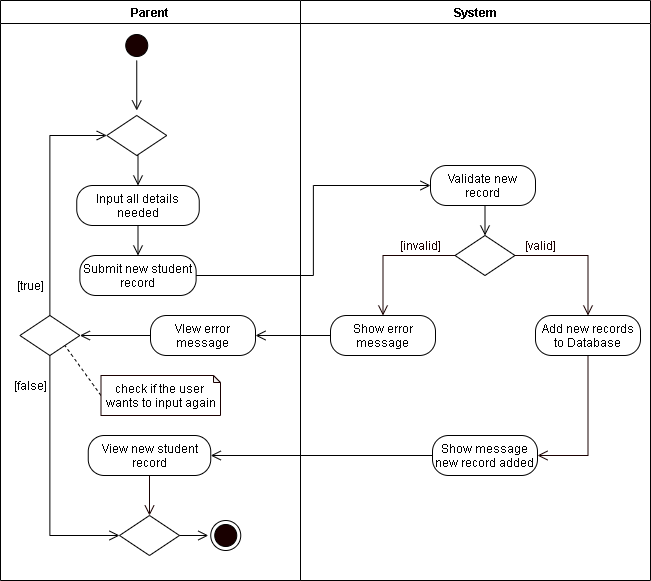

The diagram above was exported from draw.io. Its source (the exported page's mxGraphModel, read from the mxfile embedded in the PNG):
<mxGraphModel dx="926" dy="626" grid="1" gridSize="10" guides="1" tooltips="1" connect="1" arrows="1" fold="1" page="1" pageScale="1" pageWidth="850" pageHeight="1100" math="0" shadow="0">
  <root>
    <mxCell id="0" />
    <mxCell id="1" parent="0" />
    <mxCell id="USVBhKkSUctFPurJ5AGa-1" value="Parent" style="swimlane;startSize=23;" parent="1" vertex="1">
      <mxGeometry x="40" y="10" width="300" height="580" as="geometry" />
    </mxCell>
    <mxCell id="USVBhKkSUctFPurJ5AGa-2" style="edgeStyle=orthogonalEdgeStyle;rounded=0;orthogonalLoop=1;jettySize=auto;html=1;exitX=0.5;exitY=1;exitDx=0;exitDy=0;entryX=0.5;entryY=0;entryDx=0;entryDy=0;endArrow=open;endFill=0;endSize=8;" parent="USVBhKkSUctFPurJ5AGa-1" source="USVBhKkSUctFPurJ5AGa-3" edge="1">
      <mxGeometry relative="1" as="geometry">
        <mxPoint x="136.25" y="110" as="targetPoint" />
      </mxGeometry>
    </mxCell>
    <mxCell id="USVBhKkSUctFPurJ5AGa-3" value="" style="ellipse;html=1;shape=startState;fillColor=#190000;" parent="USVBhKkSUctFPurJ5AGa-1" vertex="1">
      <mxGeometry x="121.25" y="30" width="30" height="30" as="geometry" />
    </mxCell>
    <mxCell id="USVBhKkSUctFPurJ5AGa-6" style="edgeStyle=orthogonalEdgeStyle;rounded=0;orthogonalLoop=1;jettySize=auto;html=1;exitX=0.5;exitY=1;exitDx=0;exitDy=0;entryX=0.5;entryY=0;entryDx=0;entryDy=0;endArrow=open;endFill=0;endSize=8;" parent="USVBhKkSUctFPurJ5AGa-1" source="USVBhKkSUctFPurJ5AGa-7" target="USVBhKkSUctFPurJ5AGa-8" edge="1">
      <mxGeometry relative="1" as="geometry" />
    </mxCell>
    <mxCell id="USVBhKkSUctFPurJ5AGa-7" value="Input all details needed" style="rounded=1;whiteSpace=wrap;html=1;arcSize=40;" parent="USVBhKkSUctFPurJ5AGa-1" vertex="1">
      <mxGeometry x="76.25" y="185" width="122.5" height="40" as="geometry" />
    </mxCell>
    <mxCell id="USVBhKkSUctFPurJ5AGa-8" value="Submit new student record" style="rounded=1;whiteSpace=wrap;html=1;arcSize=40;" parent="USVBhKkSUctFPurJ5AGa-1" vertex="1">
      <mxGeometry x="79.37" y="255" width="116.25" height="40" as="geometry" />
    </mxCell>
    <mxCell id="USVBhKkSUctFPurJ5AGa-9" style="edgeStyle=orthogonalEdgeStyle;rounded=0;orthogonalLoop=1;jettySize=auto;html=1;exitX=0.5;exitY=1;exitDx=0;exitDy=0;entryX=0.5;entryY=0;entryDx=0;entryDy=0;endArrow=open;endFill=0;endSize=8;" parent="USVBhKkSUctFPurJ5AGa-1" source="USVBhKkSUctFPurJ5AGa-10" target="USVBhKkSUctFPurJ5AGa-7" edge="1">
      <mxGeometry relative="1" as="geometry" />
    </mxCell>
    <mxCell id="USVBhKkSUctFPurJ5AGa-10" value="" style="rhombus;whiteSpace=wrap;html=1;" parent="USVBhKkSUctFPurJ5AGa-1" vertex="1">
      <mxGeometry x="106.25" y="115" width="60" height="40" as="geometry" />
    </mxCell>
    <mxCell id="USVBhKkSUctFPurJ5AGa-11" value="View new student record" style="rounded=1;whiteSpace=wrap;html=1;arcSize=40;" parent="USVBhKkSUctFPurJ5AGa-1" vertex="1">
      <mxGeometry x="87.75" y="435" width="122.5" height="40" as="geometry" />
    </mxCell>
    <mxCell id="USVBhKkSUctFPurJ5AGa-12" value="" style="ellipse;html=1;shape=endState;fillColor=#190000;" parent="USVBhKkSUctFPurJ5AGa-1" vertex="1">
      <mxGeometry x="210.25" y="520" width="30" height="30" as="geometry" />
    </mxCell>
    <mxCell id="USVBhKkSUctFPurJ5AGa-13" style="edgeStyle=orthogonalEdgeStyle;rounded=0;orthogonalLoop=1;jettySize=auto;html=1;exitX=0.5;exitY=1;exitDx=0;exitDy=0;fontColor=#FFFFFF;endArrow=open;endFill=0;endSize=8;strokeColor=#190000;entryX=0.5;entryY=0;entryDx=0;entryDy=0;" parent="USVBhKkSUctFPurJ5AGa-1" source="USVBhKkSUctFPurJ5AGa-11" edge="1">
      <mxGeometry relative="1" as="geometry">
        <mxPoint x="149" y="515" as="targetPoint" />
      </mxGeometry>
    </mxCell>
    <mxCell id="DTjIxbiBsBPVOZNKD1Pr-2" style="edgeStyle=orthogonalEdgeStyle;rounded=0;orthogonalLoop=1;jettySize=auto;html=1;exitX=0.5;exitY=0;exitDx=0;exitDy=0;entryX=0;entryY=0.5;entryDx=0;entryDy=0;endArrow=open;endFill=0;endSize=8;" parent="USVBhKkSUctFPurJ5AGa-1" source="0_f-h5t0nRtSJCa_nDmq-1" target="USVBhKkSUctFPurJ5AGa-10" edge="1">
      <mxGeometry relative="1" as="geometry" />
    </mxCell>
    <mxCell id="DTjIxbiBsBPVOZNKD1Pr-3" style="edgeStyle=orthogonalEdgeStyle;rounded=0;orthogonalLoop=1;jettySize=auto;html=1;exitX=0.5;exitY=1;exitDx=0;exitDy=0;entryX=0;entryY=0.5;entryDx=0;entryDy=0;endArrow=open;endFill=0;endSize=8;" parent="USVBhKkSUctFPurJ5AGa-1" source="0_f-h5t0nRtSJCa_nDmq-1" target="0_f-h5t0nRtSJCa_nDmq-8" edge="1">
      <mxGeometry relative="1" as="geometry" />
    </mxCell>
    <mxCell id="0_f-h5t0nRtSJCa_nDmq-1" value="" style="rhombus;whiteSpace=wrap;html=1;" parent="USVBhKkSUctFPurJ5AGa-1" vertex="1">
      <mxGeometry x="19.370000000000008" y="315" width="60" height="40" as="geometry" />
    </mxCell>
    <mxCell id="0_f-h5t0nRtSJCa_nDmq-5" value="[true]" style="text;html=1;align=center;verticalAlign=middle;resizable=0;points=[];autosize=1;strokeColor=none;" parent="USVBhKkSUctFPurJ5AGa-1" vertex="1">
      <mxGeometry x="10" y="275" width="40" height="20" as="geometry" />
    </mxCell>
    <mxCell id="0_f-h5t0nRtSJCa_nDmq-8" value="" style="rhombus;whiteSpace=wrap;html=1;" parent="USVBhKkSUctFPurJ5AGa-1" vertex="1">
      <mxGeometry x="119" y="515" width="60" height="40" as="geometry" />
    </mxCell>
    <mxCell id="0_f-h5t0nRtSJCa_nDmq-12" style="rounded=0;orthogonalLoop=1;jettySize=auto;html=1;exitX=0;exitY=0.5;exitDx=0;exitDy=0;exitPerimeter=0;entryX=1;entryY=1;entryDx=0;entryDy=0;endArrow=none;endFill=0;endSize=8;dashed=1;" parent="USVBhKkSUctFPurJ5AGa-1" source="0_f-h5t0nRtSJCa_nDmq-11" target="0_f-h5t0nRtSJCa_nDmq-1" edge="1">
      <mxGeometry relative="1" as="geometry" />
    </mxCell>
    <mxCell id="0_f-h5t0nRtSJCa_nDmq-11" value="check if the user &lt;br&gt;wants to input again" style="shape=note;whiteSpace=wrap;html=1;backgroundOutline=1;darkOpacity=0.05;strokeColor=#190000;size=7;" parent="USVBhKkSUctFPurJ5AGa-1" vertex="1">
      <mxGeometry x="100.5" y="375" width="119.5" height="40" as="geometry" />
    </mxCell>
    <mxCell id="DTjIxbiBsBPVOZNKD1Pr-5" style="edgeStyle=orthogonalEdgeStyle;rounded=0;orthogonalLoop=1;jettySize=auto;html=1;exitX=0;exitY=0.5;exitDx=0;exitDy=0;entryX=1;entryY=0.5;entryDx=0;entryDy=0;endArrow=open;endFill=0;endSize=8;" parent="USVBhKkSUctFPurJ5AGa-1" source="DTjIxbiBsBPVOZNKD1Pr-1" target="0_f-h5t0nRtSJCa_nDmq-1" edge="1">
      <mxGeometry relative="1" as="geometry" />
    </mxCell>
    <mxCell id="DTjIxbiBsBPVOZNKD1Pr-1" value="VIew error message" style="rounded=1;whiteSpace=wrap;html=1;arcSize=40;" parent="USVBhKkSUctFPurJ5AGa-1" vertex="1">
      <mxGeometry x="150" y="315" width="105" height="40" as="geometry" />
    </mxCell>
    <mxCell id="0_f-h5t0nRtSJCa_nDmq-7" value="[false]" style="text;html=1;align=center;verticalAlign=middle;resizable=0;points=[];autosize=1;strokeColor=none;" parent="USVBhKkSUctFPurJ5AGa-1" vertex="1">
      <mxGeometry x="5" y="375" width="50" height="20" as="geometry" />
    </mxCell>
    <mxCell id="USVBhKkSUctFPurJ5AGa-14" value="System" style="swimlane;" parent="1" vertex="1">
      <mxGeometry x="340" y="10" width="350" height="580" as="geometry" />
    </mxCell>
    <mxCell id="USVBhKkSUctFPurJ5AGa-15" value="Validate new record" style="rounded=1;whiteSpace=wrap;html=1;arcSize=40;" parent="USVBhKkSUctFPurJ5AGa-14" vertex="1">
      <mxGeometry x="130" y="165" width="105" height="40" as="geometry" />
    </mxCell>
    <mxCell id="USVBhKkSUctFPurJ5AGa-16" value="" style="rhombus;whiteSpace=wrap;html=1;" parent="USVBhKkSUctFPurJ5AGa-14" vertex="1">
      <mxGeometry x="154.5" y="235" width="60" height="40" as="geometry" />
    </mxCell>
    <mxCell id="USVBhKkSUctFPurJ5AGa-17" style="edgeStyle=orthogonalEdgeStyle;rounded=0;orthogonalLoop=1;jettySize=auto;html=1;exitX=0.5;exitY=1;exitDx=0;exitDy=0;entryX=0.5;entryY=0;entryDx=0;entryDy=0;endArrow=open;endFill=0;endSize=8;" parent="USVBhKkSUctFPurJ5AGa-14" source="USVBhKkSUctFPurJ5AGa-15" target="USVBhKkSUctFPurJ5AGa-16" edge="1">
      <mxGeometry relative="1" as="geometry" />
    </mxCell>
    <mxCell id="USVBhKkSUctFPurJ5AGa-18" value="&lt;font color=&quot;#190000&quot;&gt;[valid]&lt;/font&gt;" style="text;html=1;align=center;verticalAlign=middle;resizable=0;points=[];autosize=1;strokeColor=none;fontColor=#FFFFFF;" parent="USVBhKkSUctFPurJ5AGa-14" vertex="1">
      <mxGeometry x="214.5" y="235" width="50" height="20" as="geometry" />
    </mxCell>
    <mxCell id="USVBhKkSUctFPurJ5AGa-19" value="&lt;font color=&quot;#190000&quot;&gt;[invalid]&lt;/font&gt;" style="text;html=1;align=center;verticalAlign=middle;resizable=0;points=[];autosize=1;strokeColor=none;fontColor=#FFFFFF;" parent="USVBhKkSUctFPurJ5AGa-14" vertex="1">
      <mxGeometry x="90" y="235" width="60" height="20" as="geometry" />
    </mxCell>
    <mxCell id="USVBhKkSUctFPurJ5AGa-20" value="Show error message" style="rounded=1;whiteSpace=wrap;html=1;arcSize=40;" parent="USVBhKkSUctFPurJ5AGa-14" vertex="1">
      <mxGeometry x="30" y="315" width="105" height="40" as="geometry" />
    </mxCell>
    <mxCell id="USVBhKkSUctFPurJ5AGa-21" style="edgeStyle=orthogonalEdgeStyle;rounded=0;orthogonalLoop=1;jettySize=auto;html=1;exitX=0.5;exitY=1;exitDx=0;exitDy=0;entryX=1;entryY=0.5;entryDx=0;entryDy=0;fontColor=#FFFFFF;endArrow=open;endFill=0;endSize=8;strokeColor=#190000;" parent="USVBhKkSUctFPurJ5AGa-14" source="USVBhKkSUctFPurJ5AGa-22" target="USVBhKkSUctFPurJ5AGa-25" edge="1">
      <mxGeometry relative="1" as="geometry" />
    </mxCell>
    <mxCell id="USVBhKkSUctFPurJ5AGa-22" value="Add new records to Database" style="rounded=1;whiteSpace=wrap;html=1;arcSize=40;" parent="USVBhKkSUctFPurJ5AGa-14" vertex="1">
      <mxGeometry x="235" y="315" width="105" height="40" as="geometry" />
    </mxCell>
    <mxCell id="USVBhKkSUctFPurJ5AGa-23" style="edgeStyle=orthogonalEdgeStyle;rounded=0;orthogonalLoop=1;jettySize=auto;html=1;exitX=0;exitY=0.5;exitDx=0;exitDy=0;fontColor=#FFFFFF;endArrow=open;endFill=0;endSize=8;strokeColor=#190000;entryX=0.5;entryY=0;entryDx=0;entryDy=0;" parent="USVBhKkSUctFPurJ5AGa-14" source="USVBhKkSUctFPurJ5AGa-16" target="USVBhKkSUctFPurJ5AGa-20" edge="1">
      <mxGeometry relative="1" as="geometry">
        <mxPoint x="80" y="295" as="targetPoint" />
      </mxGeometry>
    </mxCell>
    <mxCell id="USVBhKkSUctFPurJ5AGa-24" style="edgeStyle=orthogonalEdgeStyle;rounded=0;orthogonalLoop=1;jettySize=auto;html=1;exitX=1;exitY=0.5;exitDx=0;exitDy=0;fontColor=#FFFFFF;endArrow=open;endFill=0;endSize=8;strokeColor=#190000;entryX=0.5;entryY=0;entryDx=0;entryDy=0;" parent="USVBhKkSUctFPurJ5AGa-14" source="USVBhKkSUctFPurJ5AGa-16" target="USVBhKkSUctFPurJ5AGa-22" edge="1">
      <mxGeometry relative="1" as="geometry">
        <mxPoint x="280" y="295" as="targetPoint" />
      </mxGeometry>
    </mxCell>
    <mxCell id="USVBhKkSUctFPurJ5AGa-25" value="Show message new record added" style="rounded=1;whiteSpace=wrap;html=1;arcSize=40;" parent="USVBhKkSUctFPurJ5AGa-14" vertex="1">
      <mxGeometry x="132" y="435" width="105" height="40" as="geometry" />
    </mxCell>
    <mxCell id="USVBhKkSUctFPurJ5AGa-32" style="edgeStyle=orthogonalEdgeStyle;rounded=0;orthogonalLoop=1;jettySize=auto;html=1;exitX=1;exitY=0.5;exitDx=0;exitDy=0;entryX=0;entryY=0.5;entryDx=0;entryDy=0;endArrow=open;endFill=0;endSize=8;" parent="1" source="USVBhKkSUctFPurJ5AGa-8" target="USVBhKkSUctFPurJ5AGa-15" edge="1">
      <mxGeometry relative="1" as="geometry" />
    </mxCell>
    <mxCell id="0_f-h5t0nRtSJCa_nDmq-10" style="edgeStyle=orthogonalEdgeStyle;rounded=0;orthogonalLoop=1;jettySize=auto;html=1;exitX=1;exitY=0.5;exitDx=0;exitDy=0;endArrow=open;endFill=0;endSize=8;" parent="1" source="0_f-h5t0nRtSJCa_nDmq-8" edge="1">
      <mxGeometry relative="1" as="geometry">
        <mxPoint x="247.75" y="545.0952380952381" as="targetPoint" />
      </mxGeometry>
    </mxCell>
    <mxCell id="DTjIxbiBsBPVOZNKD1Pr-4" style="edgeStyle=orthogonalEdgeStyle;rounded=0;orthogonalLoop=1;jettySize=auto;html=1;exitX=0;exitY=0.5;exitDx=0;exitDy=0;entryX=1;entryY=0.5;entryDx=0;entryDy=0;endArrow=open;endFill=0;endSize=8;" parent="1" source="USVBhKkSUctFPurJ5AGa-20" target="DTjIxbiBsBPVOZNKD1Pr-1" edge="1">
      <mxGeometry relative="1" as="geometry" />
    </mxCell>
    <mxCell id="DTjIxbiBsBPVOZNKD1Pr-7" style="edgeStyle=orthogonalEdgeStyle;rounded=0;orthogonalLoop=1;jettySize=auto;html=1;exitX=0;exitY=0.5;exitDx=0;exitDy=0;endArrow=open;endFill=0;endSize=8;" parent="1" source="USVBhKkSUctFPurJ5AGa-25" target="USVBhKkSUctFPurJ5AGa-11" edge="1">
      <mxGeometry relative="1" as="geometry" />
    </mxCell>
  </root>
</mxGraphModel>